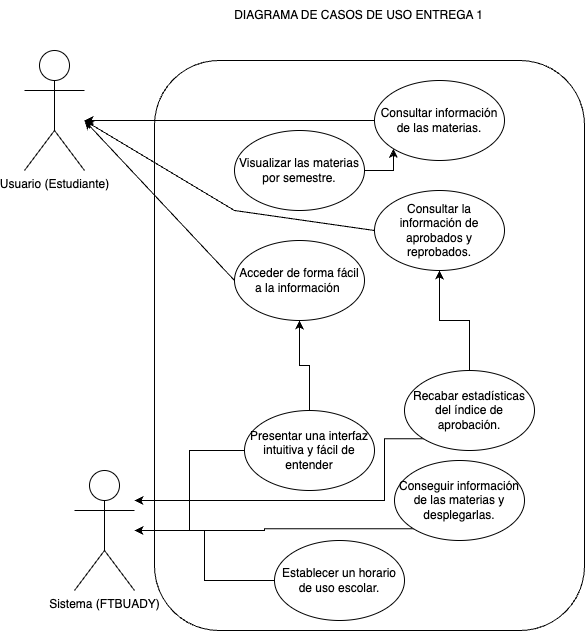

The diagram above was exported from draw.io. Its source (the exported page's mxGraphModel, read from the mxfile embedded in the PNG):
<mxGraphModel dx="2314" dy="1079" grid="1" gridSize="10" guides="1" tooltips="1" connect="1" arrows="1" fold="1" page="1" pageScale="1" pageWidth="827" pageHeight="1169" math="0" shadow="0">
  <root>
    <mxCell id="0" />
    <mxCell id="1" parent="0" />
    <mxCell id="lIiJHXvVlu12B3tG_Wwm-1" value="Usuario (Estudiante)" style="shape=umlActor;verticalLabelPosition=bottom;verticalAlign=top;html=1;outlineConnect=0;" parent="1" vertex="1">
      <mxGeometry x="80" y="80" width="60" height="120" as="geometry" />
    </mxCell>
    <mxCell id="lIiJHXvVlu12B3tG_Wwm-7" value="DIAGRAMA DE CASOS DE USO ENTREGA 1" style="text;html=1;align=center;verticalAlign=middle;resizable=0;points=[];autosize=1;strokeColor=none;fillColor=none;" parent="1" vertex="1">
      <mxGeometry x="279" y="30" width="270" height="30" as="geometry" />
    </mxCell>
    <mxCell id="lIiJHXvVlu12B3tG_Wwm-8" value="" style="rounded=1;whiteSpace=wrap;html=1;" parent="1" vertex="1">
      <mxGeometry x="210" y="90" width="430" height="570" as="geometry" />
    </mxCell>
    <mxCell id="lIiJHXvVlu12B3tG_Wwm-9" value="Consultar información de las materias." style="ellipse;whiteSpace=wrap;html=1;" parent="1" vertex="1">
      <mxGeometry x="430" y="110" width="130" height="80" as="geometry" />
    </mxCell>
    <mxCell id="SeiWmx71Sk-MYL9OCpQt-14" style="edgeStyle=orthogonalEdgeStyle;rounded=0;orthogonalLoop=1;jettySize=auto;html=1;exitX=1;exitY=0.5;exitDx=0;exitDy=0;entryX=0;entryY=1;entryDx=0;entryDy=0;" edge="1" parent="1" source="lIiJHXvVlu12B3tG_Wwm-10" target="lIiJHXvVlu12B3tG_Wwm-9">
      <mxGeometry relative="1" as="geometry" />
    </mxCell>
    <mxCell id="lIiJHXvVlu12B3tG_Wwm-10" value="Visualizar las materias por semestre." style="ellipse;whiteSpace=wrap;html=1;" parent="1" vertex="1">
      <mxGeometry x="290" y="160" width="130" height="80" as="geometry" />
    </mxCell>
    <mxCell id="SeiWmx71Sk-MYL9OCpQt-1" value="Consultar la información de aprobados y reprobados." style="ellipse;whiteSpace=wrap;html=1;" vertex="1" parent="1">
      <mxGeometry x="430" y="220" width="130" height="80" as="geometry" />
    </mxCell>
    <mxCell id="SeiWmx71Sk-MYL9OCpQt-2" value="Acceder de forma fácil a la información&amp;nbsp;" style="ellipse;whiteSpace=wrap;html=1;" vertex="1" parent="1">
      <mxGeometry x="290" y="270" width="130" height="80" as="geometry" />
    </mxCell>
    <mxCell id="SeiWmx71Sk-MYL9OCpQt-8" value="" style="endArrow=classic;html=1;rounded=0;exitX=0;exitY=0.5;exitDx=0;exitDy=0;" edge="1" parent="1" source="lIiJHXvVlu12B3tG_Wwm-9">
      <mxGeometry width="50" height="50" relative="1" as="geometry">
        <mxPoint x="370" y="150" as="sourcePoint" />
        <mxPoint x="140" y="150" as="targetPoint" />
      </mxGeometry>
    </mxCell>
    <mxCell id="SeiWmx71Sk-MYL9OCpQt-9" value="" style="endArrow=classic;html=1;rounded=0;exitX=0;exitY=0.5;exitDx=0;exitDy=0;" edge="1" parent="1" source="SeiWmx71Sk-MYL9OCpQt-1">
      <mxGeometry width="50" height="50" relative="1" as="geometry">
        <mxPoint x="380" y="300" as="sourcePoint" />
        <mxPoint x="140" y="150" as="targetPoint" />
        <Array as="points">
          <mxPoint x="290" y="240" />
        </Array>
      </mxGeometry>
    </mxCell>
    <mxCell id="SeiWmx71Sk-MYL9OCpQt-11" value="" style="endArrow=classic;html=1;rounded=0;exitX=0;exitY=0.5;exitDx=0;exitDy=0;" edge="1" parent="1" source="SeiWmx71Sk-MYL9OCpQt-2">
      <mxGeometry width="50" height="50" relative="1" as="geometry">
        <mxPoint x="234" y="305" as="sourcePoint" />
        <mxPoint x="140" y="150" as="targetPoint" />
      </mxGeometry>
    </mxCell>
    <mxCell id="SeiWmx71Sk-MYL9OCpQt-12" value="Sistema (FTBUADY)" style="shape=umlActor;verticalLabelPosition=bottom;verticalAlign=top;html=1;outlineConnect=0;" vertex="1" parent="1">
      <mxGeometry x="130" y="500" width="60" height="120" as="geometry" />
    </mxCell>
    <mxCell id="SeiWmx71Sk-MYL9OCpQt-16" style="edgeStyle=orthogonalEdgeStyle;rounded=0;orthogonalLoop=1;jettySize=auto;html=1;exitX=0;exitY=1;exitDx=0;exitDy=0;" edge="1" parent="1" source="SeiWmx71Sk-MYL9OCpQt-15" target="SeiWmx71Sk-MYL9OCpQt-12">
      <mxGeometry relative="1" as="geometry" />
    </mxCell>
    <mxCell id="SeiWmx71Sk-MYL9OCpQt-15" value="Conseguir información de las materias y desplegarlas." style="ellipse;whiteSpace=wrap;html=1;" vertex="1" parent="1">
      <mxGeometry x="450" y="490" width="130" height="80" as="geometry" />
    </mxCell>
    <mxCell id="SeiWmx71Sk-MYL9OCpQt-18" style="edgeStyle=orthogonalEdgeStyle;rounded=0;orthogonalLoop=1;jettySize=auto;html=1;exitX=0;exitY=0.5;exitDx=0;exitDy=0;" edge="1" parent="1" source="SeiWmx71Sk-MYL9OCpQt-17" target="SeiWmx71Sk-MYL9OCpQt-12">
      <mxGeometry relative="1" as="geometry" />
    </mxCell>
    <mxCell id="SeiWmx71Sk-MYL9OCpQt-19" style="edgeStyle=orthogonalEdgeStyle;rounded=0;orthogonalLoop=1;jettySize=auto;html=1;exitX=0.5;exitY=0;exitDx=0;exitDy=0;entryX=0.5;entryY=1;entryDx=0;entryDy=0;" edge="1" parent="1" source="SeiWmx71Sk-MYL9OCpQt-17" target="SeiWmx71Sk-MYL9OCpQt-2">
      <mxGeometry relative="1" as="geometry" />
    </mxCell>
    <mxCell id="SeiWmx71Sk-MYL9OCpQt-17" value="Presentar una interfaz intuitiva y fácil de entender" style="ellipse;whiteSpace=wrap;html=1;" vertex="1" parent="1">
      <mxGeometry x="300" y="440" width="130" height="80" as="geometry" />
    </mxCell>
    <mxCell id="SeiWmx71Sk-MYL9OCpQt-21" style="edgeStyle=orthogonalEdgeStyle;rounded=0;orthogonalLoop=1;jettySize=auto;html=1;exitX=0;exitY=1;exitDx=0;exitDy=0;" edge="1" parent="1" source="SeiWmx71Sk-MYL9OCpQt-20" target="SeiWmx71Sk-MYL9OCpQt-12">
      <mxGeometry relative="1" as="geometry">
        <Array as="points">
          <mxPoint x="440" y="468" />
          <mxPoint x="440" y="530" />
        </Array>
      </mxGeometry>
    </mxCell>
    <mxCell id="SeiWmx71Sk-MYL9OCpQt-22" style="edgeStyle=orthogonalEdgeStyle;rounded=0;orthogonalLoop=1;jettySize=auto;html=1;exitX=0.5;exitY=0;exitDx=0;exitDy=0;entryX=0.5;entryY=1;entryDx=0;entryDy=0;" edge="1" parent="1" source="SeiWmx71Sk-MYL9OCpQt-20" target="SeiWmx71Sk-MYL9OCpQt-1">
      <mxGeometry relative="1" as="geometry" />
    </mxCell>
    <mxCell id="SeiWmx71Sk-MYL9OCpQt-20" value="Recabar estadísticas del índice de aprobación." style="ellipse;whiteSpace=wrap;html=1;" vertex="1" parent="1">
      <mxGeometry x="460" y="400" width="130" height="80" as="geometry" />
    </mxCell>
    <mxCell id="SeiWmx71Sk-MYL9OCpQt-24" style="edgeStyle=orthogonalEdgeStyle;rounded=0;orthogonalLoop=1;jettySize=auto;html=1;exitX=0;exitY=0.5;exitDx=0;exitDy=0;" edge="1" parent="1" source="SeiWmx71Sk-MYL9OCpQt-23" target="SeiWmx71Sk-MYL9OCpQt-12">
      <mxGeometry relative="1" as="geometry" />
    </mxCell>
    <mxCell id="SeiWmx71Sk-MYL9OCpQt-23" value="Establecer un horario de uso escolar." style="ellipse;whiteSpace=wrap;html=1;" vertex="1" parent="1">
      <mxGeometry x="330" y="570" width="130" height="80" as="geometry" />
    </mxCell>
  </root>
</mxGraphModel>